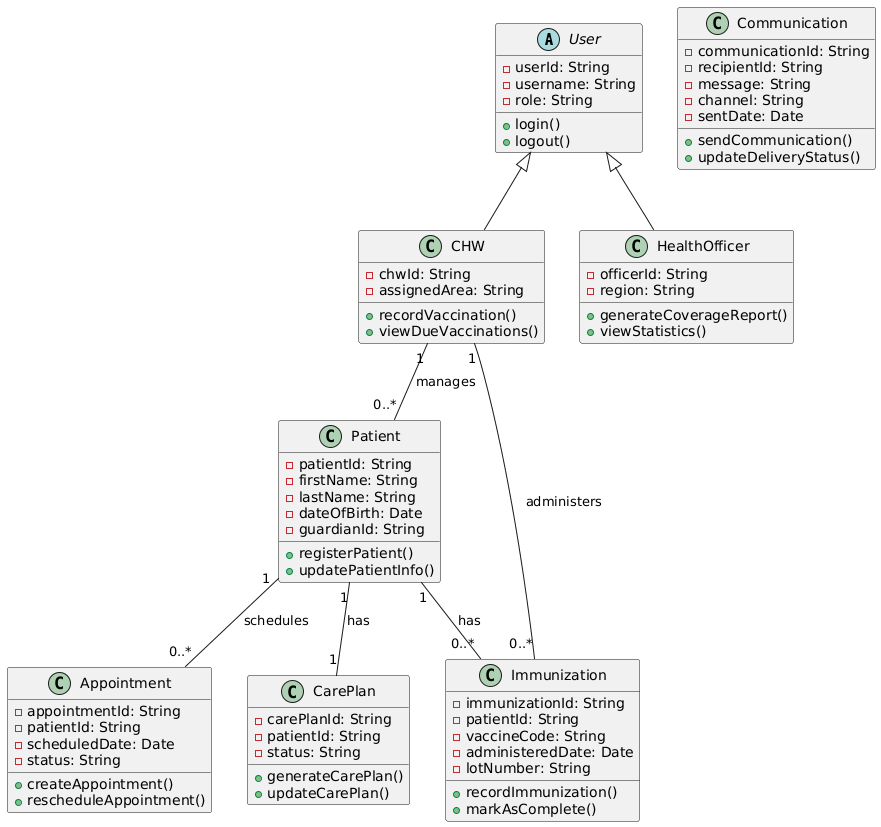

The diagram above was rendered by PlantUML. Its source (embedded in the PNG):
@startuml
' Abstract User class
abstract class User {
  - userId: String
  - username: String
  - role: String
  + login()
  + logout()
}

class Patient {
  - patientId: String
  - firstName: String
  - lastName: String
  - dateOfBirth: Date
  - guardianId: String
  + registerPatient()
  + updatePatientInfo()
}

class Immunization {
  - immunizationId: String
  - patientId: String
  - vaccineCode: String
  - administeredDate: Date
  - lotNumber: String
  + recordImmunization()
  + markAsComplete()
}

class Appointment {
  - appointmentId: String
  - patientId: String
  - scheduledDate: Date
  - status: String
  + createAppointment()
  + rescheduleAppointment()
}

class CarePlan {
  - carePlanId: String
  - patientId: String
  - status: String
  + generateCarePlan()
  + updateCarePlan()
}

class Communication {
  - communicationId: String
  - recipientId: String
  - message: String
  - channel: String
  - sentDate: Date
  + sendCommunication()
  + updateDeliveryStatus()
}

class CHW {
  - chwId: String
  - assignedArea: String
  + recordVaccination()
  + viewDueVaccinations()
}

class HealthOfficer {
  - officerId: String
  - region: String
  + generateCoverageReport()
  + viewStatistics()
}

' Inheritance
User <|-- CHW
User <|-- HealthOfficer

' Associations
Patient "1" -- "0..*" Immunization : has
Patient "1" -- "0..*" Appointment : schedules
Patient "1" -- "1" CarePlan : has

CHW "1" -- "0..*" Patient : manages
CHW "1" -- "0..*" Immunization : administers
@enduml